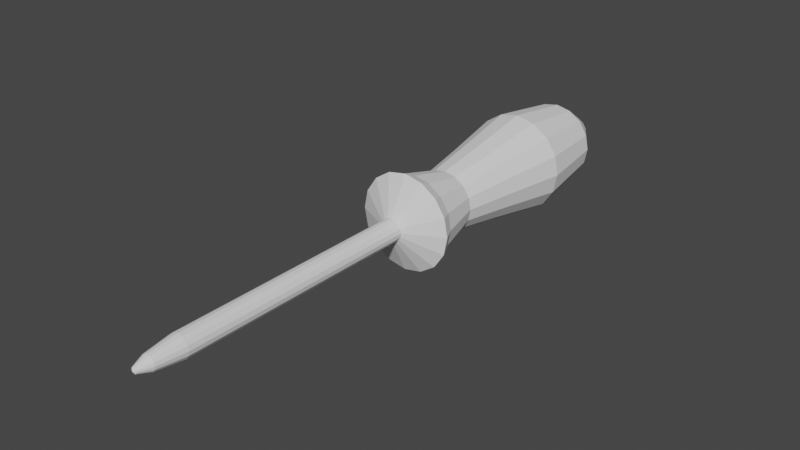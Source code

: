 # Source: ScrewDriver.blend  (saved by Blender 3.6.14; exported with 4.5.12 LTS)
import bpy
from mathutils import Matrix  # noqa: F401  (used for matrix-valued properties, if any)

bpy.ops.wm.read_factory_settings(use_empty=True)
scene = bpy.context.scene
scene.name = 'Scene'

# ---- collections
col_collection = bpy.data.collections.new('Collection'); scene.collection.children.link(col_collection)

# ---- world
world_world = bpy.data.worlds.new('World'); scene.world = world_world
world_world.use_nodes = True; world_world.node_tree.nodes.clear()
_N = world_world.node_tree.nodes; _L = world_world.node_tree.links
n0 = _N.new('ShaderNodeOutputWorld'); n0.name = 'World Output'; n0.location = (300, 300)
n1 = _N.new('ShaderNodeBackground'); n1.name = 'Background'; n1.location = (10, 300)
n1.inputs[0].default_value = (0.05088, 0.05088, 0.05088, 1.0)
_L.new(n1.outputs[0], n0.inputs[0])
n0.is_active_output = True
world_world.color = (0.05088, 0.05088, 0.05088)
world_world.use_sun_shadow = False
world_world.sun_shadow_jitter_overblur = 0.0

# ---- meshes
me_circle_001 = bpy.data.meshes.new('Circle.001')
me_circle_001.from_pydata([(0.0, 1.074, -3.23e-09), (-0.3827, 0.9978, -3.23e-09), (-0.7071, 0.781, -3.23e-09), (-0.9239, 0.4566, -3.23e-09), (-1.0, 0.07389, -3.23e-09), (-0.9239, -0.3088, -3.23e-09), (-0.7071, -0.6332, -3.23e-09), (-0.3827, -0.85, -3.23e-09), (0.0, -0.9261, -3.23e-09), (0.3827, -0.85, -3.23e-09), (0.7071, -0.6332, -3.23e-09), (0.9239, -0.3088, -3.23e-09), (1.0, 0.07389, -3.23e-09), (0.9239, 0.4566, -3.23e-09), (0.7071, 0.781, -3.23e-09), (0.3827, 0.9978, -3.23e-09), (0.0, 0.4696, -0.9142), (-0.1514, 0.4395, -0.9142), (-0.2798, 0.3537, -0.9142), (-0.3656, 0.2253, -0.9142), (-0.3957, 0.07389, -0.9142), (-0.3656, -0.07755, -0.9142), (-0.2798, -0.2059, -0.9142), (-0.1514, -0.2917, -0.9142), (0.0, -0.3218, -0.9142), (0.1514, -0.2917, -0.9142), (0.2798, -0.2059, -0.9142), (0.3656, -0.07755, -0.9142), (0.3957, 0.07389, -0.9142), (0.3656, 0.2253, -0.9142), (0.2798, 0.3537, -0.9142), (0.1514, 0.4395, -0.9142), (0.0, 1.339, 1.853), (-0.484, 1.242, 1.853), (-0.8943, 0.9682, 1.853), (-1.169, 0.5579, 1.853), (-1.265, 0.07389, 1.853), (-1.169, -0.4101, 1.853), (-0.8943, -0.8205, 1.853), (-0.484, -1.095, 1.853), (0.0, -1.191, 1.853), (0.484, -1.095, 1.853), (0.8943, -0.8205, 1.853), (1.169, -0.4101, 1.853), (1.265, 0.07389, 1.853), (1.169, 0.5579, 1.853), (0.8943, 0.9682, 1.853), (0.484, 1.242, 1.853), (0.0, 1.036, 3.533), (-0.3684, 0.9632, 3.533), (-0.6806, 0.7545, 3.533), (-0.8893, 0.4422, 3.533), (-0.9626, 0.07389, 3.533), (-0.8893, -0.2945, 3.533), (-0.6806, -0.6067, 3.533), (-0.3684, -0.8154, 3.533), (0.0, -0.8887, 3.533), (0.3684, -0.8154, 3.533), (0.6806, -0.6067, 3.533), (0.8893, -0.2945, 3.533), (0.9626, 0.07389, 3.533), (0.8893, 0.4422, 3.533), (0.6806, 0.7545, 3.533), (0.3684, 0.9632, 3.533), (0.0, 0.8352, 4.768), (-0.2914, 0.7773, 4.768), (-0.5384, 0.6123, 4.768), (-0.7034, 0.3653, 4.768), (-0.7614, 0.07389, 4.768), (-0.7034, -0.2175, 4.768), (-0.5384, -0.4645, 4.768), (-0.2914, -0.6295, 4.768), (0.0, -0.6875, 4.768), (0.2914, -0.6295, 4.768), (0.5384, -0.4645, 4.768), (0.7034, -0.2175, 4.768), (0.7614, 0.07389, 4.768), (0.7034, 0.3653, 4.768), (0.5384, 0.6123, 4.768), (0.2914, 0.7773, 4.768), (0.0, 1.117, 5.88), (-0.3992, 1.038, 5.88), (-0.7377, 0.8115, 5.88), (-0.9638, 0.4731, 5.88), (-1.043, 0.07389, 5.88), (-0.9638, -0.3253, 5.88), (-0.7377, -0.6638, 5.88), (-0.3992, -0.8899, 5.88), (0.0, -0.9693, 5.88), (0.3992, -0.8899, 5.88), (0.7377, -0.6638, 5.88), (0.9638, -0.3253, 5.88), (1.043, 0.07389, 5.88), (0.9638, 0.4731, 5.88), (0.7377, 0.8115, 5.88), (0.3992, 1.038, 5.88), (0.0, 1.283, 6.226), (-0.4626, 1.191, 6.226), (-0.8548, 0.9287, 6.226), (-1.117, 0.5365, 6.226), (-1.209, 0.07389, 6.226), (-1.117, -0.3887, 6.226), (-0.8548, -0.7809, 6.226), (-0.4626, -1.043, 6.226), (0.0, -1.135, 6.226), (0.4626, -1.043, 6.226), (0.8548, -0.7809, 6.226), (1.117, -0.3887, 6.226), (1.209, 0.07389, 6.226), (1.117, 0.5365, 6.226), (0.8548, 0.9287, 6.226), (0.4626, 1.191, 6.226), (0.0, 0.3572, 6.695), (-0.1084, 0.3356, 6.695), (-0.2003, 0.2742, 6.695), (-0.2617, 0.1823, 6.695), (-0.2833, 0.07389, 6.695), (-0.2617, -0.03452, 6.695), (-0.2003, -0.1264, 6.695), (-0.1084, -0.1878, 6.695), (0.0, -0.2094, 6.695), (0.1084, -0.1878, 6.695), (0.2003, -0.1264, 6.695), (0.2617, -0.03452, 6.695), (0.2833, 0.07389, 6.695), (0.2617, 0.1823, 6.695), (0.2003, 0.2742, 6.695), (0.1084, 0.3356, 6.695), (0.0, 0.3572, 12.82), (-0.1084, 0.3356, 12.82), (-0.2003, 0.2742, 12.82), (-0.2617, 0.1823, 12.82), (-0.2833, 0.07389, 12.82), (-0.2617, -0.03452, 12.82), (-0.2003, -0.1264, 12.82), (-0.1084, -0.1878, 12.82), (0.0, -0.2094, 12.82), (0.1084, -0.1878, 12.82), (0.2003, -0.1264, 12.82), (0.2617, -0.03452, 12.82), (0.2833, 0.07389, 12.82), (0.2617, 0.1823, 12.82), (0.2003, 0.2742, 12.82), (0.1084, 0.3356, 12.82), (0.0, 0.2657, 13.54), (-0.07339, 0.2511, 13.54), (-0.1356, 0.2095, 13.54), (-0.1772, 0.1473, 13.54), (-0.1918, 0.07389, 13.54), (-0.1772, 0.0005074, 13.54), (-0.1356, -0.06171, 13.54), (-0.07339, -0.1033, 13.54), (0.0, -0.1179, 13.54), (0.07339, -0.1033, 13.54), (0.1356, -0.06171, 13.54), (0.1772, 0.0005074, 13.54), (0.1918, 0.07389, 13.54), (0.1772, 0.1473, 13.54), (0.1356, 0.2095, 13.54), (0.07339, 0.2511, 13.54), (0.0, 0.1487, 13.86), (-0.02863, 0.143, 13.86), (-0.0529, 0.1268, 13.86), (-0.06912, 0.1025, 13.86), (-0.07482, 0.07389, 13.86), (-0.06912, 0.04526, 13.86), (-0.0529, 0.02099, 13.86), (-0.02863, 0.004772, 13.86), (0.0, -0.0009233, 13.86), (0.02863, 0.004772, 13.86), (0.0529, 0.02099, 13.86), (0.06912, 0.04526, 13.86), (0.07482, 0.07389, 13.86), (0.06912, 0.1025, 13.86), (0.0529, 0.1268, 13.86), (0.02863, 0.143, 13.86), (0.0, 0.07389, -1.097), (0.0, 0.07389, 13.9)], [], [(145, 146, 162, 161), (146, 147, 163, 162), (147, 148, 164, 163), (148, 149, 165, 164), (149, 150, 166, 165), (150, 151, 167, 166), (151, 152, 168, 167), (152, 153, 169, 168), (153, 154, 170, 169), (154, 155, 171, 170), (155, 156, 172, 171), (156, 157, 173, 172), (157, 158, 174, 173), (158, 159, 175, 174), (159, 144, 160, 175), (144, 145, 161, 160), (129, 130, 146, 145), (130, 131, 147, 146), (131, 132, 148, 147), (132, 133, 149, 148), (133, 134, 150, 149), (134, 135, 151, 150), (135, 136, 152, 151), (136, 137, 153, 152), (137, 138, 154, 153), (138, 139, 155, 154), (139, 140, 156, 155), (140, 141, 157, 156), (141, 142, 158, 157), (142, 143, 159, 158), (143, 128, 144, 159), (128, 129, 145, 144), (113, 114, 130, 129), (114, 115, 131, 130), (115, 116, 132, 131), (116, 117, 133, 132), (117, 118, 134, 133), (118, 119, 135, 134), (119, 120, 136, 135), (120, 121, 137, 136), (121, 122, 138, 137), (122, 123, 139, 138), (123, 124, 140, 139), (124, 125, 141, 140), (125, 126, 142, 141), (126, 127, 143, 142), (127, 112, 128, 143), (112, 113, 129, 128), (97, 98, 114, 113), (98, 99, 115, 114), (99, 100, 116, 115), (100, 101, 117, 116), (101, 102, 118, 117), (102, 103, 119, 118), (103, 104, 120, 119), (104, 105, 121, 120), (105, 106, 122, 121), (106, 107, 123, 122), (107, 108, 124, 123), (108, 109, 125, 124), (109, 110, 126, 125), (110, 111, 127, 126), (111, 96, 112, 127), (96, 97, 113, 112), (81, 82, 98, 97), (82, 83, 99, 98), (83, 84, 100, 99), (84, 85, 101, 100), (85, 86, 102, 101), (86, 87, 103, 102), (87, 88, 104, 103), (88, 89, 105, 104), (89, 90, 106, 105), (90, 91, 107, 106), (91, 92, 108, 107), (92, 93, 109, 108), (93, 94, 110, 109), (94, 95, 111, 110), (95, 80, 96, 111), (80, 81, 97, 96), (65, 66, 82, 81), (66, 67, 83, 82), (67, 68, 84, 83), (68, 69, 85, 84), (69, 70, 86, 85), (70, 71, 87, 86), (71, 72, 88, 87), (72, 73, 89, 88), (73, 74, 90, 89), (74, 75, 91, 90), (75, 76, 92, 91), (76, 77, 93, 92), (77, 78, 94, 93), (78, 79, 95, 94), (79, 64, 80, 95), (64, 65, 81, 80), (49, 50, 66, 65), (50, 51, 67, 66), (51, 52, 68, 67), (52, 53, 69, 68), (53, 54, 70, 69), (54, 55, 71, 70), (55, 56, 72, 71), (56, 57, 73, 72), (57, 58, 74, 73), (58, 59, 75, 74), (59, 60, 76, 75), (60, 61, 77, 76), (61, 62, 78, 77), (62, 63, 79, 78), (63, 48, 64, 79), (48, 49, 65, 64), (33, 34, 50, 49), (34, 35, 51, 50), (35, 36, 52, 51), (36, 37, 53, 52), (37, 38, 54, 53), (38, 39, 55, 54), (39, 40, 56, 55), (40, 41, 57, 56), (41, 42, 58, 57), (42, 43, 59, 58), (43, 44, 60, 59), (44, 45, 61, 60), (45, 46, 62, 61), (46, 47, 63, 62), (47, 32, 48, 63), (32, 33, 49, 48), (1, 2, 34, 33), (2, 3, 35, 34), (3, 4, 36, 35), (4, 5, 37, 36), (5, 6, 38, 37), (6, 7, 39, 38), (7, 8, 40, 39), (8, 9, 41, 40), (9, 10, 42, 41), (10, 11, 43, 42), (11, 12, 44, 43), (12, 13, 45, 44), (13, 14, 46, 45), (14, 15, 47, 46), (15, 0, 32, 47), (0, 1, 33, 32), (17, 18, 2, 1), (18, 19, 3, 2), (19, 20, 4, 3), (20, 21, 5, 4), (21, 22, 6, 5), (22, 23, 7, 6), (23, 24, 8, 7), (24, 25, 9, 8), (25, 26, 10, 9), (26, 27, 11, 10), (27, 28, 12, 11), (28, 29, 13, 12), (29, 30, 14, 13), (30, 31, 15, 14), (31, 16, 0, 15), (16, 17, 1, 0), (29, 176, 30), (30, 176, 31), (31, 176, 16), (16, 176, 17), (17, 176, 18), (18, 176, 19), (19, 176, 20), (20, 176, 21), (21, 176, 22), (22, 176, 23), (24, 23, 176), (24, 176, 25), (25, 176, 26), (26, 176, 27), (27, 176, 28), (28, 176, 29), (175, 160, 177), (174, 175, 177), (173, 174, 177), (172, 173, 177), (171, 172, 177), (170, 171, 177), (169, 170, 177), (168, 169, 177), (168, 177, 167), (166, 167, 177), (165, 166, 177), (164, 165, 177), (163, 164, 177), (162, 163, 177), (161, 162, 177), (160, 161, 177)])
me_circle_001.update()

# ---- objects
ob_empty = bpy.data.objects.new('Empty', None)
ob_circle_001 = bpy.data.objects.new('Circle.001', me_circle_001)

# ---- transforms, parenting, visibility, modifiers, constraints
ob_empty.location = (-4.598, 0.0, -0.01225)
ob_empty.rotation_euler = (1.571, 0.5847, 1.571)
ob_empty.scale = (1.297, 1.297, 1.297)
ob_empty.empty_display_type = 'IMAGE'
ob_empty.empty_display_size = 5.0
ob_circle_001.location = (0.0, 3.135, -0.03674)
ob_circle_001.rotation_euler = (1.571, -0.0, 0.0)
ob_circle_001.scale = (0.4957, 0.4957, 0.4957)

# ---- collection membership
col_collection.objects.link(ob_empty)
col_collection.objects.link(ob_circle_001)

# ---- scene / render settings (as saved in the file)
scene.frame_start = 1; scene.frame_end = 250; scene.frame_set(1)
scene.render.engine = 'BLENDER_EEVEE_NEXT'
scene.cycles.sampling_pattern = 'TABULATED_SOBOL'
scene.view_settings.view_transform = 'Filmic'
bpy.context.view_layer.update()

# ---- added for rendering (the .blend has no active camera and no usable light): camera, sun
cam_auto = bpy.data.cameras.new('AutoCamera')
cam_auto.lens = 50.0
cam_auto.sensor_width = 36.0
cam_auto.clip_end = 1000.0
ob_auto_camera = bpy.data.objects.new('AutoCamera', cam_auto)
scene.collection.objects.link(ob_auto_camera)
ob_auto_camera.location = (7.07172, -8.52488, 5.65727)
ob_auto_camera.rotation_euler = (1.09748, -7.21219e-08, 0.694738)
scene.camera = ob_auto_camera
light_auto_sun = bpy.data.lights.new('AutoSun', 'SUN')
light_auto_sun.energy = 3.0
light_auto_sun.angle = 0.0523599
ob_auto_sun = bpy.data.objects.new('AutoSun', light_auto_sun)
scene.collection.objects.link(ob_auto_sun)
ob_auto_sun.rotation_euler = (0.872665, 0.174533, 0.523599)
bpy.context.view_layer.update()
